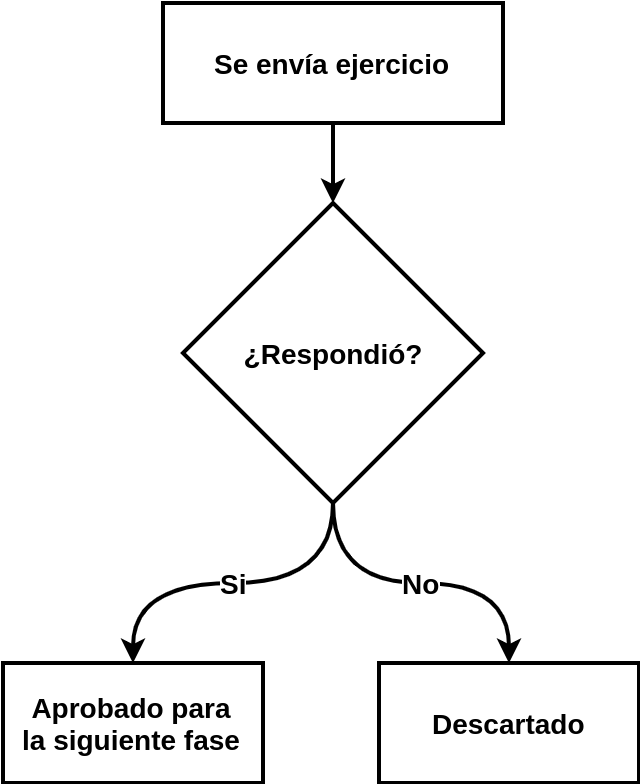

The diagram above was exported from draw.io. Its source (the exported page's mxGraphModel, read from the mxfile embedded in the PNG):
<mxGraphModel dx="1354" dy="770" grid="1" gridSize="10" guides="1" tooltips="1" connect="1" arrows="1" fold="1" page="1" pageScale="1" pageWidth="827" pageHeight="1169" math="0" shadow="0">
  <root>
    <mxCell id="0" />
    <mxCell id="1" parent="0" />
    <mxCell id="su9QzGhpdoS_-AhzJ4qx-3" value="" style="edgeStyle=orthogonalEdgeStyle;rounded=0;orthogonalLoop=1;jettySize=auto;entryX=0.5;entryY=0;entryDx=0;entryDy=0;fontColor=#FFFFFF;html=1;fontFamily=Helvetica;fontSize=14;comic=0;shadow=0;strokeWidth=2;fontStyle=1;curved=1;" parent="1" source="su9QzGhpdoS_-AhzJ4qx-1" target="su9QzGhpdoS_-AhzJ4qx-12" edge="1">
      <mxGeometry relative="1" as="geometry">
        <mxPoint x="217" y="139" as="targetPoint" />
      </mxGeometry>
    </mxCell>
    <mxCell id="su9QzGhpdoS_-AhzJ4qx-1" value="Se envía ejercicio" style="edgeStyle=orthogonalEdgeStyle;rounded=0;orthogonalLoop=1;jettySize=auto;entryX=0.5;entryY=0;entryDx=0;entryDy=0;html=1;fontFamily=Helvetica;fontSize=14;comic=0;shadow=0;strokeWidth=2;fontStyle=1" parent="1" vertex="1">
      <mxGeometry x="86" y="10" width="170" height="60" as="geometry" />
    </mxCell>
    <mxCell id="su9QzGhpdoS_-AhzJ4qx-6" value="Aprobado para&lt;br style=&quot;font-size: 14px;&quot;&gt;la siguiente fase" style="edgeStyle=orthogonalEdgeStyle;rounded=0;orthogonalLoop=1;jettySize=auto;entryX=0.5;entryY=0;entryDx=0;entryDy=0;html=1;fontFamily=Helvetica;fontSize=14;comic=0;shadow=0;strokeWidth=2;fontStyle=1" parent="1" vertex="1">
      <mxGeometry x="6" y="340" width="130" height="60" as="geometry" />
    </mxCell>
    <mxCell id="su9QzGhpdoS_-AhzJ4qx-4" value="Descartado" style="edgeStyle=orthogonalEdgeStyle;rounded=0;orthogonalLoop=1;jettySize=auto;entryX=0.5;entryY=0;entryDx=0;entryDy=0;html=1;fontFamily=Helvetica;fontSize=14;comic=0;shadow=0;strokeWidth=2;fontStyle=1" parent="1" vertex="1">
      <mxGeometry x="194" y="340" width="130" height="60" as="geometry" />
    </mxCell>
    <mxCell id="su9QzGhpdoS_-AhzJ4qx-10" value="Si" style="edgeStyle=orthogonalEdgeStyle;rounded=0;orthogonalLoop=1;jettySize=auto;entryX=0.5;entryY=0;entryDx=0;entryDy=0;fontColor=#000000;html=1;fontFamily=Helvetica;fontSize=14;comic=0;shadow=0;strokeWidth=2;fontStyle=1;curved=1;exitX=0.5;exitY=1;exitDx=0;exitDy=0;" parent="1" target="su9QzGhpdoS_-AhzJ4qx-6" edge="1" source="su9QzGhpdoS_-AhzJ4qx-12">
      <mxGeometry relative="1" as="geometry">
        <mxPoint x="171" y="276.92388155425124" as="sourcePoint" />
      </mxGeometry>
    </mxCell>
    <mxCell id="su9QzGhpdoS_-AhzJ4qx-11" value="No" style="edgeStyle=orthogonalEdgeStyle;rounded=0;orthogonalLoop=1;jettySize=auto;exitX=0.5;exitY=1;exitDx=0;exitDy=0;entryX=0.5;entryY=0;entryDx=0;entryDy=0;fontColor=#000000;html=1;fontFamily=Helvetica;fontSize=14;comic=0;shadow=0;strokeWidth=2;fontStyle=1;curved=1;labelBorderColor=none;spacingTop=0;" parent="1" source="su9QzGhpdoS_-AhzJ4qx-12" target="su9QzGhpdoS_-AhzJ4qx-4" edge="1">
      <mxGeometry relative="1" as="geometry">
        <mxPoint x="217" y="231" as="sourcePoint" />
      </mxGeometry>
    </mxCell>
    <mxCell id="su9QzGhpdoS_-AhzJ4qx-12" value="¿Respondió?" style="rhombus;whiteSpace=wrap;html=1;fontFamily=Helvetica;fontSize=14;comic=0;shadow=0;strokeWidth=2;fontStyle=1;flipH=1;" parent="1" vertex="1">
      <mxGeometry x="96" y="110" width="150" height="150" as="geometry" />
    </mxCell>
  </root>
</mxGraphModel>